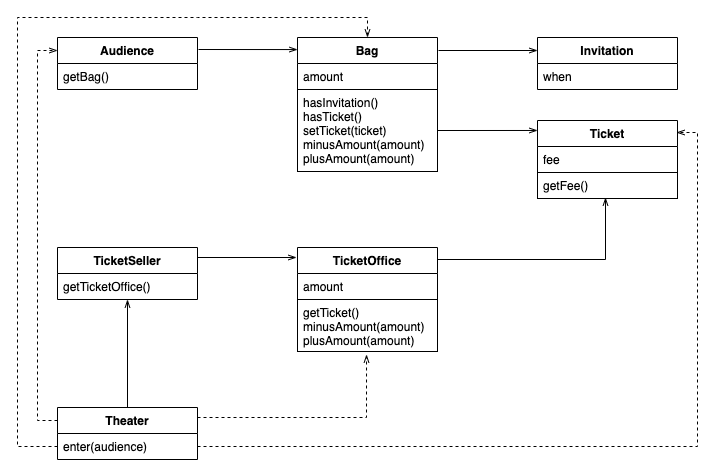

The diagram above was exported from draw.io. Its source (the exported page's mxGraphModel, read from the mxfile embedded in the PNG):
<mxGraphModel dx="1426" dy="722" grid="1" gridSize="10" guides="1" tooltips="1" connect="1" arrows="1" fold="1" page="1" pageScale="1" pageWidth="827" pageHeight="1169" math="0" shadow="0">
  <root>
    <mxCell id="0" />
    <mxCell id="1" parent="0" />
    <mxCell id="WnKBefV0NNtTHhXHZF4v-3" value="Theater" style="swimlane;fontStyle=1;align=center;verticalAlign=top;childLayout=stackLayout;horizontal=1;startSize=26;horizontalStack=0;resizeParent=1;resizeParentMax=0;resizeLast=0;collapsible=1;marginBottom=0;" vertex="1" parent="1">
      <mxGeometry x="140" y="460" width="140" height="52" as="geometry" />
    </mxCell>
    <mxCell id="WnKBefV0NNtTHhXHZF4v-6" value="enter(audience)" style="text;strokeColor=none;fillColor=none;align=left;verticalAlign=top;spacingLeft=4;spacingRight=4;overflow=hidden;rotatable=0;points=[[0,0.5],[1,0.5]];portConstraint=eastwest;" vertex="1" parent="WnKBefV0NNtTHhXHZF4v-3">
      <mxGeometry y="26" width="140" height="26" as="geometry" />
    </mxCell>
    <mxCell id="WnKBefV0NNtTHhXHZF4v-11" value="TicketSeller" style="swimlane;fontStyle=1;align=center;verticalAlign=top;childLayout=stackLayout;horizontal=1;startSize=26;horizontalStack=0;resizeParent=1;resizeParentMax=0;resizeLast=0;collapsible=1;marginBottom=0;" vertex="1" parent="1">
      <mxGeometry x="140" y="300" width="140" height="52" as="geometry" />
    </mxCell>
    <mxCell id="WnKBefV0NNtTHhXHZF4v-12" value="getTicketOffice()" style="text;strokeColor=none;fillColor=none;align=left;verticalAlign=top;spacingLeft=4;spacingRight=4;overflow=hidden;rotatable=0;points=[[0,0.5],[1,0.5]];portConstraint=eastwest;" vertex="1" parent="WnKBefV0NNtTHhXHZF4v-11">
      <mxGeometry y="26" width="140" height="26" as="geometry" />
    </mxCell>
    <mxCell id="WnKBefV0NNtTHhXHZF4v-14" value="TicketOffice" style="swimlane;fontStyle=1;align=center;verticalAlign=top;childLayout=stackLayout;horizontal=1;startSize=26;horizontalStack=0;resizeParent=1;resizeParentMax=0;resizeLast=0;collapsible=1;marginBottom=0;" vertex="1" parent="1">
      <mxGeometry x="380" y="300" width="140" height="104" as="geometry" />
    </mxCell>
    <mxCell id="WnKBefV0NNtTHhXHZF4v-15" value="amount" style="text;strokeColor=none;fillColor=none;align=left;verticalAlign=top;spacingLeft=4;spacingRight=4;overflow=hidden;rotatable=0;points=[[0,0.5],[1,0.5]];portConstraint=eastwest;" vertex="1" parent="WnKBefV0NNtTHhXHZF4v-14">
      <mxGeometry y="26" width="140" height="26" as="geometry" />
    </mxCell>
    <mxCell id="WnKBefV0NNtTHhXHZF4v-17" value="getTicket()&#10;minusAmount(amount)&#10;plusAmount(amount)" style="text;strokeColor=#000000;fillColor=none;align=left;verticalAlign=top;spacingLeft=4;spacingRight=4;overflow=hidden;rotatable=0;points=[[0,0.5],[1,0.5]];portConstraint=eastwest;" vertex="1" parent="WnKBefV0NNtTHhXHZF4v-14">
      <mxGeometry y="52" width="140" height="52" as="geometry" />
    </mxCell>
    <mxCell id="WnKBefV0NNtTHhXHZF4v-18" value="Bag" style="swimlane;fontStyle=1;align=center;verticalAlign=top;childLayout=stackLayout;horizontal=1;startSize=26;horizontalStack=0;resizeParent=1;resizeParentMax=0;resizeLast=0;collapsible=1;marginBottom=0;" vertex="1" parent="1">
      <mxGeometry x="380" y="90" width="140" height="134" as="geometry">
        <mxRectangle x="300" y="90" width="60" height="26" as="alternateBounds" />
      </mxGeometry>
    </mxCell>
    <mxCell id="WnKBefV0NNtTHhXHZF4v-19" value="amount" style="text;strokeColor=none;fillColor=none;align=left;verticalAlign=top;spacingLeft=4;spacingRight=4;overflow=hidden;rotatable=0;points=[[0,0.5],[1,0.5]];portConstraint=eastwest;" vertex="1" parent="WnKBefV0NNtTHhXHZF4v-18">
      <mxGeometry y="26" width="140" height="26" as="geometry" />
    </mxCell>
    <mxCell id="WnKBefV0NNtTHhXHZF4v-21" value="hasInvitation()&#10;hasTicket()&#10;setTicket(ticket)&#10;minusAmount(amount)&#10;plusAmount(amount)" style="text;strokeColor=#000000;fillColor=none;align=left;verticalAlign=top;spacingLeft=4;spacingRight=4;overflow=hidden;rotatable=0;points=[[0,0.5],[1,0.5]];portConstraint=eastwest;" vertex="1" parent="WnKBefV0NNtTHhXHZF4v-18">
      <mxGeometry y="52" width="140" height="82" as="geometry" />
    </mxCell>
    <mxCell id="WnKBefV0NNtTHhXHZF4v-26" value="Audience" style="swimlane;fontStyle=1;align=center;verticalAlign=top;childLayout=stackLayout;horizontal=1;startSize=26;horizontalStack=0;resizeParent=1;resizeParentMax=0;resizeLast=0;collapsible=1;marginBottom=0;" vertex="1" parent="1">
      <mxGeometry x="140" y="90" width="140" height="52" as="geometry" />
    </mxCell>
    <mxCell id="WnKBefV0NNtTHhXHZF4v-27" value="getBag()" style="text;strokeColor=none;fillColor=none;align=left;verticalAlign=top;spacingLeft=4;spacingRight=4;overflow=hidden;rotatable=0;points=[[0,0.5],[1,0.5]];portConstraint=eastwest;" vertex="1" parent="WnKBefV0NNtTHhXHZF4v-26">
      <mxGeometry y="26" width="140" height="26" as="geometry" />
    </mxCell>
    <mxCell id="WnKBefV0NNtTHhXHZF4v-28" value="Invitation" style="swimlane;fontStyle=1;align=center;verticalAlign=top;childLayout=stackLayout;horizontal=1;startSize=26;horizontalStack=0;resizeParent=1;resizeParentMax=0;resizeLast=0;collapsible=1;marginBottom=0;" vertex="1" parent="1">
      <mxGeometry x="620" y="90" width="140" height="52" as="geometry" />
    </mxCell>
    <mxCell id="WnKBefV0NNtTHhXHZF4v-29" value="when" style="text;strokeColor=none;fillColor=none;align=left;verticalAlign=top;spacingLeft=4;spacingRight=4;overflow=hidden;rotatable=0;points=[[0,0.5],[1,0.5]];portConstraint=eastwest;" vertex="1" parent="WnKBefV0NNtTHhXHZF4v-28">
      <mxGeometry y="26" width="140" height="26" as="geometry" />
    </mxCell>
    <mxCell id="WnKBefV0NNtTHhXHZF4v-30" value="Ticket" style="swimlane;fontStyle=1;align=center;verticalAlign=top;childLayout=stackLayout;horizontal=1;startSize=26;horizontalStack=0;resizeParent=1;resizeParentMax=0;resizeLast=0;collapsible=1;marginBottom=0;" vertex="1" parent="1">
      <mxGeometry x="620" y="173" width="140" height="78" as="geometry" />
    </mxCell>
    <mxCell id="WnKBefV0NNtTHhXHZF4v-31" value="fee" style="text;strokeColor=none;fillColor=none;align=left;verticalAlign=top;spacingLeft=4;spacingRight=4;overflow=hidden;rotatable=0;points=[[0,0.5],[1,0.5]];portConstraint=eastwest;" vertex="1" parent="WnKBefV0NNtTHhXHZF4v-30">
      <mxGeometry y="26" width="140" height="26" as="geometry" />
    </mxCell>
    <mxCell id="WnKBefV0NNtTHhXHZF4v-33" value="getFee()" style="text;strokeColor=#000000;fillColor=none;align=left;verticalAlign=top;spacingLeft=4;spacingRight=4;overflow=hidden;rotatable=0;points=[[0,0.5],[1,0.5]];portConstraint=eastwest;" vertex="1" parent="WnKBefV0NNtTHhXHZF4v-30">
      <mxGeometry y="52" width="140" height="26" as="geometry" />
    </mxCell>
    <mxCell id="WnKBefV0NNtTHhXHZF4v-34" value="" style="html=1;verticalAlign=bottom;endArrow=openThin;exitX=0.5;exitY=0;exitDx=0;exitDy=0;endFill=0;" edge="1" parent="1" source="WnKBefV0NNtTHhXHZF4v-3" target="WnKBefV0NNtTHhXHZF4v-12">
      <mxGeometry width="80" relative="1" as="geometry">
        <mxPoint x="140" y="580" as="sourcePoint" />
        <mxPoint x="80" y="490" as="targetPoint" />
      </mxGeometry>
    </mxCell>
    <mxCell id="WnKBefV0NNtTHhXHZF4v-35" value="" style="html=1;verticalAlign=bottom;endArrow=openThin;exitX=0;exitY=0.25;exitDx=0;exitDy=0;entryX=0;entryY=0.25;entryDx=0;entryDy=0;dashed=1;strokeColor=#000000;rounded=0;endFill=0;" edge="1" parent="1" source="WnKBefV0NNtTHhXHZF4v-3" target="WnKBefV0NNtTHhXHZF4v-26">
      <mxGeometry width="80" relative="1" as="geometry">
        <mxPoint x="70" y="500" as="sourcePoint" />
        <mxPoint x="70" y="382" as="targetPoint" />
        <Array as="points">
          <mxPoint x="120" y="473" />
          <mxPoint x="120" y="320" />
          <mxPoint x="120" y="103" />
        </Array>
      </mxGeometry>
    </mxCell>
    <mxCell id="WnKBefV0NNtTHhXHZF4v-37" value="" style="html=1;verticalAlign=bottom;endArrow=openThin;endFill=0;" edge="1" parent="1">
      <mxGeometry width="80" relative="1" as="geometry">
        <mxPoint x="280" y="310" as="sourcePoint" />
        <mxPoint x="379" y="310" as="targetPoint" />
      </mxGeometry>
    </mxCell>
    <mxCell id="WnKBefV0NNtTHhXHZF4v-38" value="" style="html=1;verticalAlign=bottom;endArrow=openThin;endFill=0;entryX=0;entryY=0.09;entryDx=0;entryDy=0;entryPerimeter=0;" edge="1" parent="1" target="WnKBefV0NNtTHhXHZF4v-18">
      <mxGeometry width="80" relative="1" as="geometry">
        <mxPoint x="281" y="102" as="sourcePoint" />
        <mxPoint x="330" y="102" as="targetPoint" />
      </mxGeometry>
    </mxCell>
    <mxCell id="WnKBefV0NNtTHhXHZF4v-39" value="" style="html=1;verticalAlign=bottom;endArrow=openThin;entryX=0;entryY=0.25;entryDx=0;entryDy=0;endFill=0;" edge="1" parent="1" target="WnKBefV0NNtTHhXHZF4v-28">
      <mxGeometry width="80" relative="1" as="geometry">
        <mxPoint x="521" y="103" as="sourcePoint" />
        <mxPoint x="660" y="70.04999999999995" as="targetPoint" />
      </mxGeometry>
    </mxCell>
    <mxCell id="WnKBefV0NNtTHhXHZF4v-41" value="" style="html=1;verticalAlign=bottom;endArrow=openThin;endFill=0;exitX=1;exitY=0.5;exitDx=0;exitDy=0;entryX=0;entryY=0.128;entryDx=0;entryDy=0;entryPerimeter=0;" edge="1" parent="1" source="WnKBefV0NNtTHhXHZF4v-21" target="WnKBefV0NNtTHhXHZF4v-30">
      <mxGeometry width="80" relative="1" as="geometry">
        <mxPoint x="527" y="180" as="sourcePoint" />
        <mxPoint x="600" y="180" as="targetPoint" />
      </mxGeometry>
    </mxCell>
    <mxCell id="WnKBefV0NNtTHhXHZF4v-42" value="" style="html=1;verticalAlign=bottom;endArrow=openThin;rounded=0;endFill=0;" edge="1" parent="1">
      <mxGeometry width="80" relative="1" as="geometry">
        <mxPoint x="520" y="312" as="sourcePoint" />
        <mxPoint x="688" y="250" as="targetPoint" />
        <Array as="points">
          <mxPoint x="688" y="312" />
        </Array>
      </mxGeometry>
    </mxCell>
    <mxCell id="WnKBefV0NNtTHhXHZF4v-44" value="" style="html=1;verticalAlign=bottom;endArrow=openThin;exitX=1;exitY=0.5;exitDx=0;exitDy=0;dashed=1;rounded=0;endFill=0;entryX=0.993;entryY=0.154;entryDx=0;entryDy=0;entryPerimeter=0;" edge="1" parent="1" source="WnKBefV0NNtTHhXHZF4v-6" target="WnKBefV0NNtTHhXHZF4v-30">
      <mxGeometry width="80" relative="1" as="geometry">
        <mxPoint x="300" y="543" as="sourcePoint" />
        <mxPoint x="770" y="160" as="targetPoint" />
        <Array as="points">
          <mxPoint x="780" y="499" />
          <mxPoint x="780" y="440" />
          <mxPoint x="780" y="185" />
        </Array>
      </mxGeometry>
    </mxCell>
    <mxCell id="3TESWH4Qx6mffE4-Htb8-1" value="" style="html=1;verticalAlign=bottom;endArrow=openThin;entryX=0.5;entryY=0;entryDx=0;entryDy=0;dashed=1;strokeColor=#000000;rounded=0;exitX=0;exitY=0.5;exitDx=0;exitDy=0;endFill=0;" edge="1" parent="1" source="WnKBefV0NNtTHhXHZF4v-6" target="WnKBefV0NNtTHhXHZF4v-18">
      <mxGeometry width="80" relative="1" as="geometry">
        <mxPoint x="130" y="502" as="sourcePoint" />
        <mxPoint x="90" y="129.99800000000005" as="targetPoint" />
        <Array as="points">
          <mxPoint x="100" y="499" />
          <mxPoint x="100" y="349" />
          <mxPoint x="100" y="70" />
          <mxPoint x="280" y="70" />
          <mxPoint x="450" y="70" />
        </Array>
      </mxGeometry>
    </mxCell>
    <mxCell id="3TESWH4Qx6mffE4-Htb8-2" value="" style="html=1;verticalAlign=bottom;endArrow=openThin;dashed=1;entryX=0.493;entryY=1.058;entryDx=0;entryDy=0;entryPerimeter=0;rounded=0;endFill=0;" edge="1" parent="1" target="WnKBefV0NNtTHhXHZF4v-17">
      <mxGeometry width="80" relative="1" as="geometry">
        <mxPoint x="280" y="470" as="sourcePoint" />
        <mxPoint x="760.98" y="150" as="targetPoint" />
        <Array as="points">
          <mxPoint x="449" y="470" />
        </Array>
      </mxGeometry>
    </mxCell>
  </root>
</mxGraphModel>